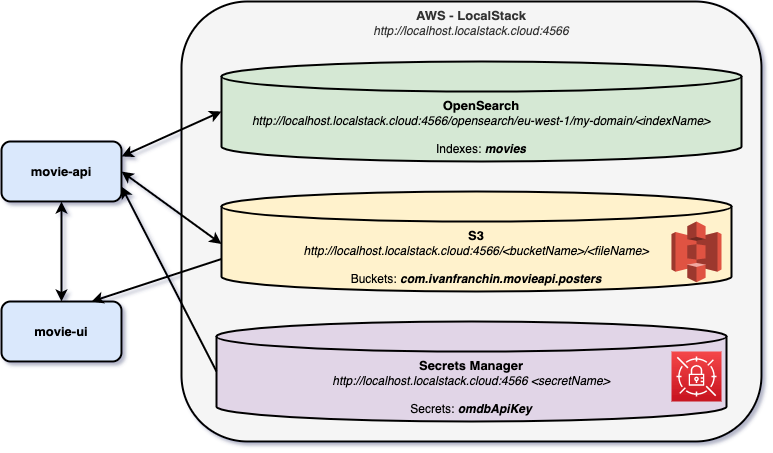

The diagram above was exported from draw.io. Its source (the exported page's mxGraphModel, read from the mxfile embedded in the PNG):
<mxGraphModel dx="946" dy="529" grid="1" gridSize="10" guides="1" tooltips="1" connect="1" arrows="1" fold="1" page="1" pageScale="1" pageWidth="827" pageHeight="1169" math="0" shadow="1">
  <root>
    <mxCell id="0" />
    <mxCell id="1" parent="0" />
    <mxCell id="s9N_xNdwKeTXp1IF4igJ-1" value="&lt;b&gt;&lt;font style=&quot;font-size: 13px;&quot;&gt;movie-api&lt;/font&gt;&lt;/b&gt;" style="rounded=1;whiteSpace=wrap;html=1;strokeWidth=2;fillColor=#dae8fc;strokeColor=#000000;" parent="1" vertex="1">
      <mxGeometry x="40" y="150" width="120" height="60" as="geometry" />
    </mxCell>
    <mxCell id="s9N_xNdwKeTXp1IF4igJ-2" value="&lt;b&gt;&lt;font style=&quot;font-size: 13px;&quot;&gt;AWS - LocalStack&lt;/font&gt;&lt;/b&gt;&lt;br&gt;&lt;i&gt;http://localhost.localstack.cloud:4566&lt;/i&gt;" style="rounded=1;whiteSpace=wrap;html=1;strokeWidth=2;verticalAlign=top;fillColor=#f5f5f5;fontColor=#333333;strokeColor=#000000;" parent="1" vertex="1">
      <mxGeometry x="220" y="10" width="580" height="440" as="geometry" />
    </mxCell>
    <mxCell id="s9N_xNdwKeTXp1IF4igJ-4" value="&lt;b&gt;&lt;font style=&quot;font-size: 13px;&quot;&gt;OpenSearch&lt;br&gt;&lt;/font&gt;&lt;/b&gt;&lt;i&gt;http://localhost.localstack.cloud:4566/opensearch/eu-west-1/my-domain/&amp;lt;indexName&amp;gt;&lt;/i&gt;&lt;br&gt;&lt;br&gt;Indexes:&amp;nbsp;&lt;b&gt;&lt;i&gt;movies&lt;/i&gt;&lt;/b&gt;" style="shape=cylinder3;whiteSpace=wrap;html=1;boundedLbl=1;backgroundOutline=1;size=15;strokeWidth=2;fillColor=#d5e8d4;strokeColor=#000000;verticalAlign=top;" parent="1" vertex="1">
      <mxGeometry x="260" y="70" width="520" height="100" as="geometry" />
    </mxCell>
    <mxCell id="s9N_xNdwKeTXp1IF4igJ-5" value="" style="endArrow=classic;startArrow=classic;html=1;rounded=0;entryX=0;entryY=0.5;entryDx=0;entryDy=0;entryPerimeter=0;strokeWidth=2;exitX=1;exitY=0.25;exitDx=0;exitDy=0;" parent="1" source="s9N_xNdwKeTXp1IF4igJ-1" target="s9N_xNdwKeTXp1IF4igJ-4" edge="1">
      <mxGeometry width="50" height="50" relative="1" as="geometry">
        <mxPoint x="160" y="140" as="sourcePoint" />
        <mxPoint x="200" y="140" as="targetPoint" />
      </mxGeometry>
    </mxCell>
    <mxCell id="sAOsSofV-e2YyAESycMU-1" value="&lt;b&gt;&lt;font style=&quot;font-size: 13px;&quot;&gt;S3&lt;br&gt;&lt;/font&gt;&lt;/b&gt;&lt;i&gt;http://localhost.localstack.cloud:4566/&amp;lt;bucketName&amp;gt;/&amp;lt;fileName&amp;gt;&lt;/i&gt;&lt;br&gt;&lt;br&gt;Buckets:&amp;nbsp;&lt;i style=&quot;&quot;&gt;&lt;b&gt;com.ivanfranchin.movieapi.posters&lt;/b&gt;&lt;/i&gt;" style="shape=cylinder3;whiteSpace=wrap;html=1;boundedLbl=1;backgroundOutline=1;size=15;strokeWidth=2;fillColor=#fff2cc;strokeColor=#000000;verticalAlign=top;" parent="1" vertex="1">
      <mxGeometry x="260" y="200" width="510" height="100" as="geometry" />
    </mxCell>
    <mxCell id="sAOsSofV-e2YyAESycMU-2" value="" style="endArrow=classic;startArrow=classic;html=1;rounded=0;exitX=1;exitY=0.5;exitDx=0;exitDy=0;entryX=0;entryY=0;entryDx=0;entryDy=52.5;entryPerimeter=0;strokeWidth=2;" parent="1" source="s9N_xNdwKeTXp1IF4igJ-1" target="sAOsSofV-e2YyAESycMU-1" edge="1">
      <mxGeometry width="50" height="50" relative="1" as="geometry">
        <mxPoint x="170" y="160" as="sourcePoint" />
        <mxPoint x="322.5" y="100" as="targetPoint" />
      </mxGeometry>
    </mxCell>
    <mxCell id="ibfDH72B0C_eiPL8RaKv-1" value="&lt;b&gt;&lt;font style=&quot;font-size: 13px;&quot;&gt;Secrets Manager&lt;br&gt;&lt;/font&gt;&lt;/b&gt;&lt;i&gt;http://localhost.localstack.cloud:4566 &amp;lt;secretName&amp;gt;&lt;/i&gt;&lt;br&gt;&lt;br&gt;Secrets: &lt;b&gt;&lt;i&gt;omdbApiKey&lt;/i&gt;&lt;/b&gt;" style="shape=cylinder3;whiteSpace=wrap;html=1;boundedLbl=1;backgroundOutline=1;size=15;strokeWidth=2;fillColor=#e1d5e7;strokeColor=#000000;verticalAlign=top;" parent="1" vertex="1">
      <mxGeometry x="255" y="330" width="510" height="100" as="geometry" />
    </mxCell>
    <mxCell id="ibfDH72B0C_eiPL8RaKv-2" value="" style="endArrow=none;startArrow=classic;html=1;rounded=0;exitX=1;exitY=0.75;exitDx=0;exitDy=0;entryX=0;entryY=0.5;entryDx=0;entryDy=0;entryPerimeter=0;strokeWidth=2;endFill=0;" parent="1" source="s9N_xNdwKeTXp1IF4igJ-1" target="ibfDH72B0C_eiPL8RaKv-1" edge="1">
      <mxGeometry width="50" height="50" relative="1" as="geometry">
        <mxPoint x="170" y="260" as="sourcePoint" />
        <mxPoint x="270" y="262.5" as="targetPoint" />
      </mxGeometry>
    </mxCell>
    <mxCell id="bEwbJKDIXWKiu2W34k37-3" value="" style="outlineConnect=0;dashed=0;verticalLabelPosition=bottom;verticalAlign=top;align=center;html=1;shape=mxgraph.aws3.s3;fillColor=#E05243;gradientColor=none;strokeColor=#000000;strokeWidth=2;aspect=fixed;" parent="1" vertex="1">
      <mxGeometry x="710" y="230" width="50" height="60.78" as="geometry" />
    </mxCell>
    <mxCell id="bEwbJKDIXWKiu2W34k37-4" value="" style="sketch=0;points=[[0,0,0],[0.25,0,0],[0.5,0,0],[0.75,0,0],[1,0,0],[0,1,0],[0.25,1,0],[0.5,1,0],[0.75,1,0],[1,1,0],[0,0.25,0],[0,0.5,0],[0,0.75,0],[1,0.25,0],[1,0.5,0],[1,0.75,0]];outlineConnect=0;fontColor=#232F3E;gradientColor=#F54749;gradientDirection=north;fillColor=#C7131F;strokeColor=#ffffff;dashed=0;verticalLabelPosition=bottom;verticalAlign=top;align=center;html=1;fontSize=12;fontStyle=0;aspect=fixed;shape=mxgraph.aws4.resourceIcon;resIcon=mxgraph.aws4.secrets_manager;" parent="1" vertex="1">
      <mxGeometry x="710" y="360" width="50" height="50" as="geometry" />
    </mxCell>
    <mxCell id="dLm8wEQW7eQFVGJ1o-zl-1" value="&lt;b&gt;&lt;font style=&quot;font-size: 13px;&quot;&gt;movie-ui&lt;/font&gt;&lt;/b&gt;" style="rounded=1;whiteSpace=wrap;html=1;strokeWidth=2;fillColor=#dae8fc;strokeColor=#000000;" parent="1" vertex="1">
      <mxGeometry x="40" y="310" width="120" height="60" as="geometry" />
    </mxCell>
    <mxCell id="dLm8wEQW7eQFVGJ1o-zl-2" value="" style="endArrow=classic;startArrow=classic;html=1;rounded=0;entryX=0.5;entryY=1;entryDx=0;entryDy=0;strokeWidth=2;" parent="1" source="dLm8wEQW7eQFVGJ1o-zl-1" target="s9N_xNdwKeTXp1IF4igJ-1" edge="1">
      <mxGeometry width="50" height="50" relative="1" as="geometry">
        <mxPoint x="90" y="320" as="sourcePoint" />
        <mxPoint x="140" y="270" as="targetPoint" />
      </mxGeometry>
    </mxCell>
    <mxCell id="dLm8wEQW7eQFVGJ1o-zl-4" value="" style="endArrow=none;startArrow=classic;html=1;rounded=0;strokeWidth=2;exitX=0.75;exitY=0;exitDx=0;exitDy=0;entryX=0;entryY=0;entryDx=0;entryDy=67.5;entryPerimeter=0;endFill=0;" parent="1" source="dLm8wEQW7eQFVGJ1o-zl-1" target="sAOsSofV-e2YyAESycMU-1" edge="1">
      <mxGeometry width="50" height="50" relative="1" as="geometry">
        <mxPoint x="390" y="330" as="sourcePoint" />
        <mxPoint x="440" y="280" as="targetPoint" />
      </mxGeometry>
    </mxCell>
  </root>
</mxGraphModel>